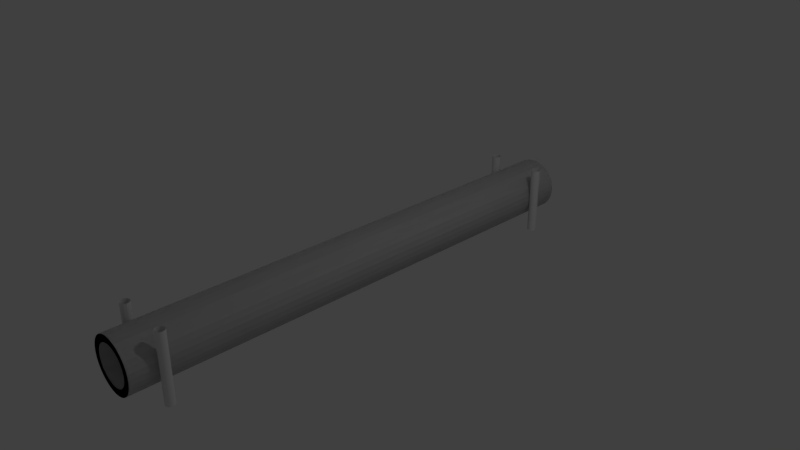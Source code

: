 # Source: Hohlrohr.blend  (saved by Blender 2.79.0; exported with 4.5.12 LTS)
import bpy
from mathutils import Matrix  # noqa: F401  (used for matrix-valued properties, if any)

bpy.ops.wm.read_factory_settings(use_empty=True)
scene = bpy.context.scene
scene.name = 'Scene'

# ---- collections
col_collection_1 = bpy.data.collections.new('Collection 1'); scene.collection.children.link(col_collection_1)

# ---- materials (node trees are filled in below, after node groups)
mat_material_002 = bpy.data.materials.new('Material.002')
mat_material_002.alpha_threshold = 0.0
mat_material_002.use_transparent_shadow = False
mat_material_002.roughness = 0.5
mat_material = bpy.data.materials.new('Material')
mat_material.alpha_threshold = 0.0
mat_material.use_transparent_shadow = False
mat_material.roughness = 0.5

# ---- material node trees

# ---- world
world_world = bpy.data.worlds.new('World'); scene.world = world_world
world_world.color = (0.05088, 0.05088, 0.05088)
world_world.use_sun_shadow = False
world_world.sun_shadow_jitter_overblur = 0.0
world_world.cycles.sampling_method = 'MANUAL'

# ---- cameras
cam_camera = bpy.data.cameras.new('Camera')
cam_camera.clip_end = 100.0
cam_camera.lens = 35.0
cam_camera.sensor_width = 32.0
cam_camera.sensor_height = 18.0
cam_camera.ortho_scale = 7.314
cam_camera.dof.focus_distance = 0.0
cam_camera.dof.aperture_fstop = 128.0

# ---- lights
light_lamp = bpy.data.lights.new('Lamp', 'POINT')
light_lamp.transmission_factor = 0.0
light_lamp.cutoff_distance = 30.0
light_lamp.energy = 100.0
light_lamp.shadow_buffer_clip_start = 1.001
light_lamp.shadow_soft_size = 0.1
light_lamp.shadow_maximum_resolution = 0.006
light_lamp.use_absolute_resolution = True

# ---- meshes
me_circle_001 = bpy.data.meshes.new('Circle.001')
me_circle_001.from_pydata([(-7.611, -14.82, -9.651), (-7.653, -14.83, -9.651), (-7.694, -14.84, -9.651), (-7.731, -14.86, -9.651), (-7.764, -14.89, -9.651), (-7.79, -14.92, -9.651), (-7.81, -14.96, -9.651), (-7.823, -15.0, -9.651), (-7.827, -15.04, -9.651), (-7.823, -15.08, -9.651), (-7.81, -15.12, -9.651), (-7.79, -15.16, -9.651), (-7.764, -15.19, -9.651), (-7.731, -15.22, -9.651), (-7.694, -15.24, -9.651), (-7.653, -15.25, -9.651), (-7.611, -15.25, -9.651), (-7.569, -15.25, -9.651), (-7.529, -15.24, -9.651), (-7.492, -15.22, -9.651), (-7.459, -15.19, -9.651), (-7.432, -15.16, -9.651), (-7.412, -15.12, -9.651), (-7.4, -15.08, -9.651), (-7.396, -15.04, -9.651), (-7.4, -15.0, -9.651), (-7.412, -14.96, -9.651), (-7.432, -14.92, -9.651), (-7.459, -14.89, -9.651), (-7.492, -14.86, -9.651), (-7.529, -14.84, -9.651), (-7.569, -14.83, -9.651), (-7.611, -14.82, -6.314), (-7.653, -14.83, -6.314), (-7.694, -14.84, -6.314), (-7.731, -14.86, -6.314), (-7.764, -14.89, -6.314), (-7.79, -14.92, -6.314), (-7.81, -14.96, -6.314), (-7.823, -15.0, -6.314), (-7.827, -15.04, -6.314), (-7.823, -15.08, -6.314), (-7.81, -15.12, -6.314), (-7.79, -15.16, -6.314), (-7.764, -15.19, -6.314), (-7.731, -15.22, -6.314), (-7.694, -15.24, -6.314), (-7.653, -15.25, -6.314), (-7.611, -15.25, -6.314), (-7.569, -15.25, -6.314), (-7.529, -15.24, -6.314), (-7.492, -15.22, -6.314), (-7.459, -15.19, -6.314), (-7.432, -15.16, -6.314), (-7.412, -15.12, -6.314), (-7.4, -15.08, -6.314), (-7.396, -15.04, -6.314), (-7.4, -15.0, -6.314), (-7.412, -14.96, -6.314), (-7.432, -14.92, -6.314), (-7.459, -14.89, -6.314), (-7.492, -14.86, -6.314), (-7.529, -14.84, -6.314), (-7.569, -14.83, -6.314), (-10.23, -14.82, -9.651), (-10.28, -14.83, -9.651), (-10.32, -14.84, -9.651), (-10.35, -14.86, -9.651), (-10.39, -14.89, -9.651), (-10.41, -14.92, -9.651), (-10.43, -14.96, -9.651), (-10.45, -15.0, -9.651), (-10.45, -15.04, -9.651), (-10.45, -15.08, -9.651), (-10.43, -15.12, -9.651), (-10.41, -15.16, -9.651), (-10.39, -15.19, -9.651), (-10.35, -15.22, -9.651), (-10.32, -15.24, -9.651), (-10.28, -15.25, -9.651), (-10.23, -15.25, -9.651), (-10.19, -15.25, -9.651), (-10.15, -15.24, -9.651), (-10.12, -15.22, -9.651), (-10.08, -15.19, -9.651), (-10.06, -15.16, -9.651), (-10.04, -15.12, -9.651), (-10.02, -15.08, -9.651), (-10.02, -15.04, -9.651), (-10.02, -15.0, -9.651), (-10.04, -14.96, -9.651), (-10.06, -14.92, -9.651), (-10.08, -14.89, -9.651), (-10.12, -14.86, -9.651), (-10.15, -14.84, -9.651), (-10.19, -14.83, -9.651), (-10.23, -14.82, -6.314), (-10.28, -14.83, -6.314), (-10.32, -14.84, -6.314), (-10.35, -14.86, -6.314), (-10.39, -14.89, -6.314), (-10.41, -14.92, -6.314), (-10.43, -14.96, -6.314), (-10.45, -15.0, -6.314), (-10.45, -15.04, -6.314), (-10.45, -15.08, -6.314), (-10.43, -15.12, -6.314), (-10.41, -15.16, -6.314), (-10.39, -15.19, -6.314), (-10.35, -15.22, -6.314), (-10.32, -15.24, -6.314), (-10.28, -15.25, -6.314), (-10.23, -15.25, -6.314), (-10.19, -15.25, -6.314), (-10.15, -15.24, -6.314), (-10.12, -15.22, -6.314), (-10.08, -15.19, -6.314), (-10.06, -15.16, -6.314), (-10.04, -15.12, -6.314), (-10.02, -15.08, -6.314), (-10.02, -15.04, -6.314), (-10.02, -15.0, -6.314), (-10.04, -14.96, -6.314), (-10.06, -14.92, -6.314), (-10.08, -14.89, -6.314), (-10.12, -14.86, -6.314), (-10.15, -14.84, -6.314), (-10.19, -14.83, -6.314), (-7.611, 6.486, -9.651), (-7.653, 6.482, -9.651), (-7.694, 6.469, -9.651), (-7.731, 6.449, -9.651), (-7.764, 6.423, -9.651), (-7.79, 6.39, -9.651), (-7.81, 6.353, -9.651), (-7.823, 6.312, -9.651), (-7.827, 6.27, -9.651), (-7.823, 6.228, -9.651), (-7.81, 6.188, -9.651), (-7.79, 6.151, -9.651), (-7.764, 6.118, -9.651), (-7.731, 6.091, -9.651), (-7.694, 6.072, -9.651), (-7.653, 6.059, -9.651), (-7.611, 6.055, -9.651), (-7.569, 6.059, -9.651), (-7.529, 6.072, -9.651), (-7.492, 6.091, -9.651), (-7.459, 6.118, -9.651), (-7.432, 6.151, -9.651), (-7.412, 6.188, -9.651), (-7.4, 6.228, -9.651), (-7.396, 6.27, -9.651), (-7.4, 6.312, -9.651), (-7.412, 6.353, -9.651), (-7.432, 6.39, -9.651), (-7.459, 6.423, -9.651), (-7.492, 6.449, -9.651), (-7.529, 6.469, -9.651), (-7.569, 6.482, -9.651), (-7.611, 6.486, -6.314), (-7.653, 6.482, -6.314), (-7.694, 6.469, -6.314), (-7.731, 6.449, -6.314), (-7.764, 6.423, -6.314), (-7.79, 6.39, -6.314), (-7.81, 6.353, -6.314), (-7.823, 6.312, -6.314), (-7.827, 6.27, -6.314), (-7.823, 6.228, -6.314), (-7.81, 6.188, -6.314), (-7.79, 6.151, -6.314), (-7.764, 6.118, -6.314), (-7.731, 6.091, -6.314), (-7.694, 6.072, -6.314), (-7.653, 6.059, -6.314), (-7.611, 6.055, -6.314), (-7.569, 6.059, -6.314), (-7.529, 6.072, -6.314), (-7.492, 6.091, -6.314), (-7.459, 6.118, -6.314), (-7.432, 6.151, -6.314), (-7.412, 6.188, -6.314), (-7.4, 6.228, -6.314), (-7.396, 6.27, -6.314), (-7.4, 6.312, -6.314), (-7.412, 6.353, -6.314), (-7.432, 6.39, -6.314), (-7.459, 6.423, -6.314), (-7.492, 6.449, -6.314), (-7.529, 6.469, -6.314), (-7.569, 6.482, -6.314), (-10.23, 6.486, -9.651), (-10.28, 6.482, -9.651), (-10.32, 6.469, -9.651), (-10.35, 6.449, -9.651), (-10.39, 6.423, -9.651), (-10.41, 6.39, -9.651), (-10.43, 6.353, -9.651), (-10.45, 6.312, -9.651), (-10.45, 6.27, -9.651), (-10.45, 6.228, -9.651), (-10.43, 6.188, -9.651), (-10.41, 6.151, -9.651), (-10.39, 6.118, -9.651), (-10.35, 6.091, -9.651), (-10.32, 6.072, -9.651), (-10.28, 6.059, -9.651), (-10.23, 6.055, -9.651), (-10.19, 6.059, -9.651), (-10.15, 6.072, -9.651), (-10.12, 6.091, -9.651), (-10.08, 6.118, -9.651), (-10.06, 6.151, -9.651), (-10.04, 6.188, -9.651), (-10.02, 6.228, -9.651), (-10.02, 6.27, -9.651), (-10.02, 6.312, -9.651), (-10.04, 6.353, -9.651), (-10.06, 6.39, -9.651), (-10.08, 6.423, -9.651), (-10.12, 6.449, -9.651), (-10.15, 6.469, -9.651), (-10.19, 6.482, -9.651), (-10.23, 6.486, -6.314), (-10.28, 6.482, -6.314), (-10.32, 6.469, -6.314), (-10.35, 6.449, -6.314), (-10.39, 6.423, -6.314), (-10.41, 6.39, -6.314), (-10.43, 6.353, -6.314), (-10.45, 6.312, -6.314), (-10.45, 6.27, -6.314), (-10.45, 6.228, -6.314), (-10.43, 6.188, -6.314), (-10.41, 6.151, -6.314), (-10.39, 6.118, -6.314), (-10.35, 6.091, -6.314), (-10.32, 6.072, -6.314), (-10.28, 6.059, -6.314), (-10.23, 6.055, -6.314), (-10.19, 6.059, -6.314), (-10.15, 6.072, -6.314), (-10.12, 6.091, -6.314), (-10.08, 6.118, -6.314), (-10.06, 6.151, -6.314), (-10.04, 6.188, -6.314), (-10.02, 6.228, -6.314), (-10.02, 6.27, -6.314), (-10.02, 6.312, -6.314), (-10.04, 6.353, -6.314), (-10.06, 6.39, -6.314), (-10.08, 6.423, -6.314), (-10.12, 6.449, -6.314), (-10.15, 6.469, -6.314), (-10.19, 6.482, -6.314)], [], [(24, 23, 55, 56), (11, 10, 42, 43), (25, 24, 56, 57), (12, 11, 43, 44), (26, 25, 57, 58), (13, 12, 44, 45), (27, 26, 58, 59), (14, 13, 45, 46), (1, 0, 32, 33), (28, 27, 59, 60), (15, 14, 46, 47), (2, 1, 33, 34), (29, 28, 60, 61), (16, 15, 47, 48), (3, 2, 34, 35), (30, 29, 61, 62), (17, 16, 48, 49), (4, 3, 35, 36), (31, 30, 62, 63), (18, 17, 49, 50), (5, 4, 36, 37), (0, 31, 63, 32), (19, 18, 50, 51), (6, 5, 37, 38), (20, 19, 51, 52), (7, 6, 38, 39), (21, 20, 52, 53), (8, 7, 39, 40), (22, 21, 53, 54), (9, 8, 40, 41), (23, 22, 54, 55), (10, 9, 41, 42), (88, 87, 119, 120), (75, 74, 106, 107), (89, 88, 120, 121), (76, 75, 107, 108), (90, 89, 121, 122), (77, 76, 108, 109), (91, 90, 122, 123), (78, 77, 109, 110), (65, 64, 96, 97), (92, 91, 123, 124), (79, 78, 110, 111), (66, 65, 97, 98), (93, 92, 124, 125), (80, 79, 111, 112), (67, 66, 98, 99), (94, 93, 125, 126), (81, 80, 112, 113), (68, 67, 99, 100), (95, 94, 126, 127), (82, 81, 113, 114), (69, 68, 100, 101), (64, 95, 127, 96), (83, 82, 114, 115), (70, 69, 101, 102), (84, 83, 115, 116), (71, 70, 102, 103), (85, 84, 116, 117), (72, 71, 103, 104), (86, 85, 117, 118), (73, 72, 104, 105), (87, 86, 118, 119), (74, 73, 105, 106), (152, 151, 183, 184), (139, 138, 170, 171), (153, 152, 184, 185), (140, 139, 171, 172), (154, 153, 185, 186), (141, 140, 172, 173), (155, 154, 186, 187), (142, 141, 173, 174), (129, 128, 160, 161), (156, 155, 187, 188), (143, 142, 174, 175), (130, 129, 161, 162), (157, 156, 188, 189), (144, 143, 175, 176), (131, 130, 162, 163), (158, 157, 189, 190), (145, 144, 176, 177), (132, 131, 163, 164), (159, 158, 190, 191), (146, 145, 177, 178), (133, 132, 164, 165), (128, 159, 191, 160), (147, 146, 178, 179), (134, 133, 165, 166), (148, 147, 179, 180), (135, 134, 166, 167), (149, 148, 180, 181), (136, 135, 167, 168), (150, 149, 181, 182), (137, 136, 168, 169), (151, 150, 182, 183), (138, 137, 169, 170), (216, 215, 247, 248), (203, 202, 234, 235), (217, 216, 248, 249), (204, 203, 235, 236), (218, 217, 249, 250), (205, 204, 236, 237), (219, 218, 250, 251), (206, 205, 237, 238), (193, 192, 224, 225), (220, 219, 251, 252), (207, 206, 238, 239), (194, 193, 225, 226), (221, 220, 252, 253), (208, 207, 239, 240), (195, 194, 226, 227), (222, 221, 253, 254), (209, 208, 240, 241), (196, 195, 227, 228), (223, 222, 254, 255), (210, 209, 241, 242), (197, 196, 228, 229), (192, 223, 255, 224), (211, 210, 242, 243), (198, 197, 229, 230), (212, 211, 243, 244), (199, 198, 230, 231), (213, 212, 244, 245), (200, 199, 231, 232), (214, 213, 245, 246), (201, 200, 232, 233), (215, 214, 246, 247), (202, 201, 233, 234)])
_uv = me_circle_001.uv_layers.new(name='UVMap')
_uv.uv.foreach_set('vector', [0.0, 0.0, 0.0, 0.0, 0.0, 0.0, 0.0, 0.0, 0.0, 0.0, 0.0, 0.0, 0.0, 0.0, 0.0, 0.0, 0.0, 0.0, 0.0, 0.0, 0.0, 0.0, 0.0, 0.0, 0.0, 0.0, 0.0, 0.0, 0.0, 0.0, 0.0, 0.0, 0.0, 0.0, 0.0, 0.0, 0.0, 0.0, 0.0, 0.0, 0.0, 0.0, 0.0, 0.0, 0.0, 0.0, 0.0, 0.0, 0.0, 0.0, 0.0, 0.0, 0.0, 0.0, 0.0, 0.0, 0.0, 0.0, 0.0, 0.0, 0.0, 0.0, 0.0, 0.0, 0.0, 0.0, 0.0, 0.0, 0.0, 0.0, 0.0, 0.0, 0.0, 0.0, 0.0, 0.0, 0.0, 0.0, 0.0, 0.0, 0.0, 0.0, 0.0, 0.0, 0.0, 0.0, 0.0, 0.0, 0.0, 0.0, 0.0, 0.0, 0.0, 0.0, 0.0, 0.0, 0.0, 0.0, 0.0, 0.0, 0.0, 0.0, 0.0, 0.0, 0.0, 0.0, 0.0, 0.0, 0.0, 0.0, 0.0, 0.0, 0.0, 0.0, 0.0, 0.0, 0.0, 0.0, 0.0, 0.0, 0.0, 0.0, 0.0, 0.0, 0.0, 0.0, 0.0, 0.0, 0.0, 0.0, 0.0, 0.0, 0.0, 0.0, 0.0, 0.0, 0.0, 0.0, 0.0, 0.0, 0.0, 0.0, 0.0, 0.0, 0.0, 0.0, 0.0, 0.0, 0.0, 0.0, 0.0, 0.0, 0.0, 0.0, 0.0, 0.0, 0.0, 0.0, 0.0, 0.0, 0.0, 0.0, 0.0, 0.0, 0.0, 0.0, 0.0, 0.0, 0.0, 0.0, 0.0, 0.0, 0.0, 0.0, 0.0, 0.0, 0.0, 0.0, 0.0, 0.0, 0.0, 0.0, 0.0, 0.0, 0.0, 0.0, 0.0, 0.0, 0.0, 0.0, 0.0, 0.0, 0.0, 0.0, 0.0, 0.0, 0.0, 0.0, 0.0, 0.0, 0.0, 0.0, 0.0, 0.0, 0.0, 0.0, 0.0, 0.0, 0.0, 0.0, 0.0, 0.0, 0.0, 0.0, 0.0, 0.0, 0.0, 0.0, 0.0, 0.0, 0.0, 0.0, 0.0, 0.0, 0.0, 0.0, 0.0, 0.0, 0.0, 0.0, 0.0, 0.0, 0.0, 0.0, 0.0, 0.0, 0.0, 0.0, 0.0, 0.0, 0.0, 0.0, 0.0, 0.0, 0.0, 0.0, 0.0, 0.0, 0.0, 0.0, 0.0, 0.0, 0.0, 0.0, 0.0, 0.0, 0.0, 0.0, 0.0, 0.0, 0.0, 0.0, 0.0, 0.0, 0.0, 0.0, 0.0, 0.0, 0.0, 0.0, 0.0, 0.0, 0.0, 0.0, 0.0, 0.0, 0.0, 0.0, 0.0, 0.0, 0.0, 0.0, 0.0, 0.0, 0.0, 0.0, 0.0, 0.0, 0.0, 0.0, 0.0, 0.0, 0.0, 0.0, 0.0, 0.0, 0.0, 0.0, 0.0, 0.0, 0.0, 0.0, 0.0, 0.0, 0.0, 0.0, 0.0, 0.0, 0.0, 0.0, 0.0, 0.0, 0.0, 0.0, 0.0, 0.0, 0.0, 0.0, 0.0, 0.0, 0.0, 0.0, 0.0, 0.0, 0.0, 0.0, 0.0, 0.0, 0.0, 0.0, 0.0, 0.0, 0.0, 0.0, 0.0, 0.0, 0.0, 0.0, 0.0, 0.0, 0.0, 0.0, 0.0, 0.0, 0.0, 0.0, 0.0, 0.0, 0.0, 0.0, 0.0, 0.0, 0.0, 0.0, 0.0, 0.0, 0.0, 0.0, 0.0, 0.0, 0.0, 0.0, 0.0, 0.0, 0.0, 0.0, 0.0, 0.0, 0.0, 0.0, 0.0, 0.0, 0.0, 0.0, 0.0, 0.0, 0.0, 0.0, 0.0, 0.0, 0.0, 0.0, 0.0, 0.0, 0.0, 0.0, 0.0, 0.0, 0.0, 0.0, 0.0, 0.0, 0.0, 0.0, 0.0, 0.0, 0.0, 0.0, 0.0, 0.0, 0.0, 0.0, 0.0, 0.0, 0.0, 0.0, 0.0, 0.0, 0.0, 0.0, 0.0, 0.0, 0.0, 0.0, 0.0, 0.0, 0.0, 0.0, 0.0, 0.0, 0.0, 0.0, 0.0, 0.0, 0.0, 0.0, 0.0, 0.0, 0.0, 0.0, 0.0, 0.0, 0.0, 0.0, 0.0, 0.0, 0.0, 0.0, 0.0, 0.0, 0.0, 0.0, 0.0, 0.0, 0.0, 0.0, 0.0, 0.0, 0.0, 0.0, 0.0, 0.0, 0.0, 0.0, 0.0, 0.0, 0.0, 0.0, 0.0, 0.0, 0.0, 0.0, 0.0, 0.0, 0.0, 0.0, 0.0, 0.0, 0.0, 0.0, 0.0, 0.0, 0.0, 0.0, 0.0, 0.0, 0.0, 0.0, 0.0, 0.0, 0.0, 0.0, 0.0, 0.0, 0.0, 0.0, 0.0, 0.0, 0.0, 0.0, 0.0, 0.0, 0.0, 0.0, 0.0, 0.0, 0.0, 0.0, 0.0, 0.0, 0.0, 0.0, 0.0, 0.0, 0.0, 0.0, 0.0, 0.0, 0.0, 0.0, 0.0, 0.0, 0.0, 0.0, 1.0, 0.0, 1.0, 1.0, 0.0, 1.0, 0.0, 0.0, 1.0, 0.0, 1.0, 1.0, 0.0, 1.0, 0.0, 0.0, 1.0, 0.0, 1.0, 1.0, 0.0, 1.0, 0.0, 0.0, 1.0, 0.0, 1.0, 1.0, 0.0, 1.0, 0.0, 0.0, 1.0, 0.0, 1.0, 1.0, 0.0, 1.0, 0.0, 0.0, 1.0, 0.0, 1.0, 1.0, 0.0, 1.0, 0.0, 0.0, 1.0, 0.0, 1.0, 1.0, 0.0, 1.0, 0.0, 0.0, 1.0, 0.0, 1.0, 1.0, 0.0, 1.0, 0.0, 0.0, 1.0, 0.0, 1.0, 1.0, 0.0, 1.0, 0.0, 0.0, 1.0, 0.0, 1.0, 1.0, 0.0, 1.0, 0.0, 0.0, 1.0, 0.0, 1.0, 1.0, 0.0, 1.0, 0.0, 0.0, 1.0, 0.0, 1.0, 1.0, 0.0, 1.0, 0.0, 0.0, 1.0, 0.0, 1.0, 1.0, 0.0, 1.0, 0.0, 0.0, 1.0, 0.0, 1.0, 1.0, 0.0, 1.0, 0.0, 0.0, 1.0, 0.0, 1.0, 1.0, 0.0, 1.0, 0.0, 0.0, 1.0, 0.0, 1.0, 1.0, 0.0, 1.0, 0.0, 0.0, 1.0, 0.0, 1.0, 1.0, 0.0, 1.0, 0.0, 0.0, 1.0, 0.0, 1.0, 1.0, 0.0, 1.0, 0.0, 0.0, 1.0, 0.0, 1.0, 1.0, 0.0, 1.0, 0.0, 0.0, 1.0, 0.0, 1.0, 1.0, 0.0, 1.0, 0.0, 0.0, 1.0, 0.0, 1.0, 1.0, 0.0, 1.0, 0.0, 0.0, 1.0, 0.0, 1.0, 1.0, 0.0, 1.0, 0.0, 0.0, 1.0, 0.0, 1.0, 1.0, 0.0, 1.0, 0.0, 0.0, 1.0, 0.0, 1.0, 1.0, 0.0, 1.0, 0.0, 0.0, 1.0, 0.0, 1.0, 1.0, 0.0, 1.0, 0.0, 0.0, 1.0, 0.0, 1.0, 1.0, 0.0, 1.0, 0.0, 0.0, 1.0, 0.0, 1.0, 1.0, 0.0, 1.0, 0.0, 0.0, 1.0, 0.0, 1.0, 1.0, 0.0, 1.0, 0.0, 0.0, 1.0, 0.0, 1.0, 1.0, 0.0, 1.0, 0.0, 0.0, 1.0, 0.0, 1.0, 1.0, 0.0, 1.0, 0.0, 0.0, 1.0, 0.0, 1.0, 1.0, 0.0, 1.0, 0.0, 0.0, 1.0, 0.0, 1.0, 1.0, 0.0, 1.0, 0.0, 0.0, 1.0, 0.0, 1.0, 1.0, 0.0, 1.0, 0.0, 0.0, 1.0, 0.0, 1.0, 1.0, 0.0, 1.0, 0.0, 0.0, 1.0, 0.0, 1.0, 1.0, 0.0, 1.0, 0.0, 0.0, 1.0, 0.0, 1.0, 1.0, 0.0, 1.0, 0.0, 0.0, 1.0, 0.0, 1.0, 1.0, 0.0, 1.0, 0.0, 0.0, 1.0, 0.0, 1.0, 1.0, 0.0, 1.0, 0.0, 0.0, 1.0, 0.0, 1.0, 1.0, 0.0, 1.0, 0.0, 0.0, 1.0, 0.0, 1.0, 1.0, 0.0, 1.0, 0.0, 0.0, 1.0, 0.0, 1.0, 1.0, 0.0, 1.0, 0.0, 0.0, 1.0, 0.0, 1.0, 1.0, 0.0, 1.0, 0.0, 0.0, 1.0, 0.0, 1.0, 1.0, 0.0, 1.0, 0.0, 0.0, 1.0, 0.0, 1.0, 1.0, 0.0, 1.0, 0.0, 0.0, 1.0, 0.0, 1.0, 1.0, 0.0, 1.0, 0.0, 0.0, 1.0, 0.0, 1.0, 1.0, 0.0, 1.0, 0.0, 0.0, 1.0, 0.0, 1.0, 1.0, 0.0, 1.0, 0.0, 0.0, 1.0, 0.0, 1.0, 1.0, 0.0, 1.0, 0.0, 0.0, 1.0, 0.0, 1.0, 1.0, 0.0, 1.0, 0.0, 0.0, 1.0, 0.0, 1.0, 1.0, 0.0, 1.0, 0.0, 0.0, 1.0, 0.0, 1.0, 1.0, 0.0, 1.0, 0.0, 0.0, 1.0, 0.0, 1.0, 1.0, 0.0, 1.0, 0.0, 0.0, 1.0, 0.0, 1.0, 1.0, 0.0, 1.0, 0.0, 0.0, 1.0, 0.0, 1.0, 1.0, 0.0, 1.0, 0.0, 0.0, 1.0, 0.0, 1.0, 1.0, 0.0, 1.0, 0.0, 0.0, 1.0, 0.0, 1.0, 1.0, 0.0, 1.0, 0.0, 0.0, 1.0, 0.0, 1.0, 1.0, 0.0, 1.0, 0.0, 0.0, 1.0, 0.0, 1.0, 1.0, 0.0, 1.0, 0.0, 0.0, 1.0, 0.0, 1.0, 1.0, 0.0, 1.0, 0.0, 0.0, 1.0, 0.0, 1.0, 1.0, 0.0, 1.0, 0.0, 0.0, 1.0, 0.0, 1.0, 1.0, 0.0, 1.0, 0.0, 0.0, 1.0, 0.0, 1.0, 1.0, 0.0, 1.0, 0.0, 0.0, 1.0, 0.0, 1.0, 1.0, 0.0, 1.0, 0.0, 0.0, 1.0, 0.0, 1.0, 1.0, 0.0, 1.0])
me_circle_001.materials.append(mat_material_002)
me_circle_001.use_remesh_preserve_volume = False
me_circle_001.use_remesh_preserve_attributes = False
me_circle_001.use_mirror_vertex_groups = False
me_circle_001.update()
me_circle = bpy.data.meshes.new('Circle')
me_circle.from_pydata([(-6.104e-08, 3.321, 0.3613), (-0.07048, 3.321, 0.3543), (-0.1383, 3.321, 0.3338), (-0.2007, 3.321, 0.3004), (-0.2555, 3.321, 0.2555), (-0.3004, 3.321, 0.2007), (-0.3338, 3.321, 0.1383), (-0.3543, 3.321, 0.07048), (-0.3613, 3.321, -1.371e-07), (-0.3543, 3.321, -0.07048), (-0.3338, 3.321, -0.1383), (-0.3004, 3.321, -0.2007), (-0.2555, 3.321, -0.2555), (-0.2007, 3.321, -0.3004), (-0.1383, 3.321, -0.3338), (-0.07048, 3.321, -0.3543), (5.669e-08, 3.321, -0.3613), (0.07048, 3.321, -0.3543), (0.1383, 3.321, -0.3338), (0.2007, 3.321, -0.3004), (0.2555, 3.321, -0.2555), (0.3004, 3.321, -0.2007), (0.3338, 3.321, -0.1383), (0.3543, 3.321, -0.07048), (0.3613, 3.321, 1.845e-07), (0.3543, 3.321, 0.07048), (0.3338, 3.321, 0.1383), (0.3004, 3.321, 0.2007), (0.2555, 3.321, 0.2555), (0.2007, 3.321, 0.3004), (0.1383, 3.321, 0.3338), (0.07048, 3.321, 0.3543), (-6.961e-08, 3.321, 0.2643), (-0.05157, 3.321, 0.2593), (-0.1012, 3.321, 0.2442), (-0.1469, 3.321, 0.2198), (-0.1869, 3.321, 0.1869), (-0.2198, 3.321, 0.1469), (-0.2442, 3.321, 0.1012), (-0.2593, 3.321, 0.05157), (-0.2643, 3.321, -1.13e-07), (-0.2593, 3.321, -0.05157), (-0.2442, 3.321, -0.1012), (-0.2198, 3.321, -0.1469), (-0.1869, 3.321, -0.1869), (-0.1469, 3.321, -0.2198), (-0.1012, 3.321, -0.2442), (-0.05157, 3.321, -0.2593), (1.652e-08, 3.321, -0.2643), (0.05157, 3.321, -0.2593), (0.1012, 3.321, -0.2442), (0.1469, 3.321, -0.2198), (0.1869, 3.321, -0.1869), (0.2198, 3.321, -0.1469), (0.2442, 3.321, -0.1012), (0.2593, 3.321, -0.05157), (0.2643, 3.321, 1.223e-07), (0.2593, 3.321, 0.05157), (0.2442, 3.321, 0.1012), (0.2198, 3.321, 0.1469), (0.1869, 3.321, 0.1869), (0.1469, 3.321, 0.2198), (0.1012, 3.321, 0.2442), (0.05157, 3.321, 0.2593), (-6.104e-08, -3.564, 0.3613), (-0.07048, -3.564, 0.3543), (-0.1383, -3.564, 0.3338), (-0.2007, -3.564, 0.3004), (-0.2555, -3.564, 0.2555), (-0.3004, -3.564, 0.2007), (-0.3338, -3.564, 0.1383), (-0.3543, -3.564, 0.07048), (-0.3613, -3.564, -2.229e-07), (-0.3543, -3.564, -0.07048), (-0.3338, -3.564, -0.1383), (-0.3004, -3.564, -0.2007), (-0.2555, -3.564, -0.2555), (-0.2007, -3.564, -0.3004), (-0.1383, -3.564, -0.3338), (-0.07048, -3.564, -0.3543), (5.669e-08, -3.564, -0.3613), (0.07048, -3.564, -0.3543), (0.1383, -3.564, -0.3338), (0.2007, -3.564, -0.3004), (0.2555, -3.564, -0.2555), (0.3004, -3.564, -0.2007), (0.3338, -3.564, -0.1383), (0.3543, -3.564, -0.07048), (0.3613, -3.564, 9.864e-08), (0.3543, -3.564, 0.07048), (0.3338, -3.564, 0.1383), (0.3004, -3.564, 0.2007), (0.2555, -3.564, 0.2555), (0.2007, -3.564, 0.3004), (0.1383, -3.564, 0.3338), (0.07048, -3.564, 0.3543), (-6.961e-08, -3.564, 0.2643), (-0.05157, -3.564, 0.2593), (-0.1012, -3.564, 0.2442), (-0.1469, -3.564, 0.2198), (-0.1869, -3.564, 0.1869), (-0.2198, -3.564, 0.1469), (-0.2442, -3.564, 0.1012), (-0.2593, -3.564, 0.05157), (-0.2643, -3.564, -1.988e-07), (-0.2593, -3.564, -0.05157), (-0.2442, -3.564, -0.1012), (-0.2198, -3.564, -0.1469), (-0.1869, -3.564, -0.1869), (-0.1469, -3.564, -0.2198), (-0.1012, -3.564, -0.2442), (-0.05157, -3.564, -0.2593), (1.652e-08, -3.564, -0.2643), (0.05157, -3.564, -0.2593), (0.1012, -3.564, -0.2442), (0.1469, -3.564, -0.2198), (0.1869, -3.564, -0.1869), (0.2198, -3.564, -0.1469), (0.2442, -3.564, -0.1012), (0.2593, -3.564, -0.05157), (0.2643, -3.564, 3.644e-08), (0.2593, -3.564, 0.05157), (0.2442, -3.564, 0.1012), (0.2198, -3.564, 0.1469), (0.1869, -3.564, 0.1869), (0.1469, -3.564, 0.2198), (0.1012, -3.564, 0.2442), (0.05157, -3.564, 0.2593), (-6.104e-08, 3.321, 0.3613), (-0.07048, 3.321, 0.3543), (-0.1383, 3.321, 0.3338), (-0.2007, 3.321, 0.3004), (-0.2555, 3.321, 0.2555), (-0.3004, 3.321, 0.2007), (-0.3338, 3.321, 0.1383), (-0.3543, 3.321, 0.07048), (-0.3613, 3.321, -1.371e-07), (-0.3543, 3.321, -0.07048), (-0.3338, 3.321, -0.1383), (-0.3004, 3.321, -0.2007), (-0.2555, 3.321, -0.2555), (-0.2007, 3.321, -0.3004), (-0.1383, 3.321, -0.3338), (-0.07048, 3.321, -0.3543), (5.669e-08, 3.321, -0.3613), (0.07048, 3.321, -0.3543), (0.1383, 3.321, -0.3338), (0.2007, 3.321, -0.3004), (0.2555, 3.321, -0.2555), (0.3004, 3.321, -0.2007), (0.3338, 3.321, -0.1383), (0.3543, 3.321, -0.07048), (0.3613, 3.321, 1.845e-07), (0.3543, 3.321, 0.07048), (0.3338, 3.321, 0.1383), (0.3004, 3.321, 0.2007), (0.2555, 3.321, 0.2555), (0.2007, 3.321, 0.3004), (0.1383, 3.321, 0.3338), (0.07048, 3.321, 0.3543), (-6.961e-08, 3.321, 0.2643), (-0.05157, 3.321, 0.2593), (-0.1012, 3.321, 0.2442), (-0.1469, 3.321, 0.2198), (-0.1869, 3.321, 0.1869), (-0.2198, 3.321, 0.1469), (-0.2442, 3.321, 0.1012), (-0.2593, 3.321, 0.05157), (-0.2643, 3.321, -1.13e-07), (-0.2593, 3.321, -0.05157), (-0.2442, 3.321, -0.1012), (-0.2198, 3.321, -0.1469), (-0.1869, 3.321, -0.1869), (-0.1469, 3.321, -0.2198), (-0.1012, 3.321, -0.2442), (-0.05157, 3.321, -0.2593), (1.652e-08, 3.321, -0.2643), (0.05157, 3.321, -0.2593), (0.1012, 3.321, -0.2442), (0.1469, 3.321, -0.2198), (0.1869, 3.321, -0.1869), (0.2198, 3.321, -0.1469), (0.2442, 3.321, -0.1012), (0.2593, 3.321, -0.05157), (0.2643, 3.321, 1.223e-07), (0.2593, 3.321, 0.05157), (0.2442, 3.321, 0.1012), (0.2198, 3.321, 0.1469), (0.1869, 3.321, 0.1869), (0.1469, 3.321, 0.2198), (0.1012, 3.321, 0.2442), (0.05157, 3.321, 0.2593), (-6.104e-08, -3.564, 0.3613), (-0.07048, -3.564, 0.3543), (-0.1383, -3.564, 0.3338), (-0.2007, -3.564, 0.3004), (-0.2555, -3.564, 0.2555), (-0.3004, -3.564, 0.2007), (-0.3338, -3.564, 0.1383), (-0.3543, -3.564, 0.07048), (-0.3613, -3.564, -2.229e-07), (-0.3543, -3.564, -0.07048), (-0.3338, -3.564, -0.1383), (-0.3004, -3.564, -0.2007), (-0.2555, -3.564, -0.2555), (-0.2007, -3.564, -0.3004), (-0.1383, -3.564, -0.3338), (-0.07048, -3.564, -0.3543), (5.669e-08, -3.564, -0.3613), (0.07048, -3.564, -0.3543), (0.1383, -3.564, -0.3338), (0.2007, -3.564, -0.3004), (0.2555, -3.564, -0.2555), (0.3004, -3.564, -0.2007), (0.3338, -3.564, -0.1383), (0.3543, -3.564, -0.07048), (0.3613, -3.564, 9.864e-08), (0.3543, -3.564, 0.07048), (0.3338, -3.564, 0.1383), (0.3004, -3.564, 0.2007), (0.2555, -3.564, 0.2555), (0.2007, -3.564, 0.3004), (0.1383, -3.564, 0.3338), (0.07048, -3.564, 0.3543), (-6.961e-08, -3.564, 0.2643), (-0.05157, -3.564, 0.2593), (-0.1012, -3.564, 0.2442), (-0.1469, -3.564, 0.2198), (-0.1869, -3.564, 0.1869), (-0.2198, -3.564, 0.1469), (-0.2442, -3.564, 0.1012), (-0.2593, -3.564, 0.05157), (-0.2643, -3.564, -1.988e-07), (-0.2593, -3.564, -0.05157), (-0.2442, -3.564, -0.1012), (-0.2198, -3.564, -0.1469), (-0.1869, -3.564, -0.1869), (-0.1469, -3.564, -0.2198), (-0.1012, -3.564, -0.2442), (-0.05157, -3.564, -0.2593), (1.652e-08, -3.564, -0.2643), (0.05157, -3.564, -0.2593), (0.1012, -3.564, -0.2442), (0.1469, -3.564, -0.2198), (0.1869, -3.564, -0.1869), (0.2198, -3.564, -0.1469), (0.2442, -3.564, -0.1012), (0.2593, -3.564, -0.05157), (0.2643, -3.564, 3.644e-08), (0.2593, -3.564, 0.05157), (0.2442, -3.564, 0.1012), (0.2198, -3.564, 0.1469), (0.1869, -3.564, 0.1869), (0.1469, -3.564, 0.2198), (0.1012, -3.564, 0.2442), (0.05157, -3.564, 0.2593)], [], [(9, 41, 40, 8), (23, 55, 54, 22), (10, 42, 41, 9), (24, 56, 55, 23), (11, 43, 42, 10), (25, 57, 56, 24), (12, 44, 43, 11), (26, 58, 57, 25), (13, 45, 44, 12), (27, 59, 58, 26), (14, 46, 45, 13), (1, 33, 32, 0), (28, 60, 59, 27), (15, 47, 46, 14), (2, 34, 33, 1), (29, 61, 60, 28), (16, 48, 47, 15), (3, 35, 34, 2), (30, 62, 61, 29), (17, 49, 48, 16), (4, 36, 35, 3), (31, 63, 62, 30), (18, 50, 49, 17), (5, 37, 36, 4), (0, 32, 63, 31), (19, 51, 50, 18), (6, 38, 37, 5), (20, 52, 51, 19), (7, 39, 38, 6), (21, 53, 52, 20), (8, 40, 39, 7), (22, 54, 53, 21), (73, 72, 104, 105), (87, 86, 118, 119), (74, 73, 105, 106), (88, 87, 119, 120), (75, 74, 106, 107), (89, 88, 120, 121), (76, 75, 107, 108), (90, 89, 121, 122), (77, 76, 108, 109), (91, 90, 122, 123), (78, 77, 109, 110), (65, 64, 96, 97), (92, 91, 123, 124), (79, 78, 110, 111), (66, 65, 97, 98), (93, 92, 124, 125), (80, 79, 111, 112), (67, 66, 98, 99), (94, 93, 125, 126), (81, 80, 112, 113), (68, 67, 99, 100), (95, 94, 126, 127), (82, 81, 113, 114), (69, 68, 100, 101), (64, 95, 127, 96), (83, 82, 114, 115), (70, 69, 101, 102), (84, 83, 115, 116), (71, 70, 102, 103), (85, 84, 116, 117), (72, 71, 103, 104), (86, 85, 117, 118), (53, 54, 118, 117), (28, 27, 91, 92), (2, 1, 65, 66), (54, 55, 119, 118), (29, 28, 92, 93), (3, 2, 66, 67), (55, 56, 120, 119), (30, 29, 93, 94), (4, 3, 67, 68), (56, 57, 121, 120), (31, 30, 94, 95), (5, 4, 68, 69), (57, 58, 122, 121), (0, 31, 95, 64), (6, 5, 69, 70), (58, 59, 123, 122), (32, 33, 97, 96), (7, 6, 70, 71), (59, 60, 124, 123), (33, 34, 98, 97), (8, 7, 71, 72), (60, 61, 125, 124), (34, 35, 99, 98), (9, 8, 72, 73), (61, 62, 126, 125), (35, 36, 100, 99), (10, 9, 73, 74), (62, 63, 127, 126), (36, 37, 101, 100), (11, 10, 74, 75), (63, 32, 96, 127), (37, 38, 102, 101), (12, 11, 75, 76), (38, 39, 103, 102), (13, 12, 76, 77), (39, 40, 104, 103), (14, 13, 77, 78), (40, 41, 105, 104), (15, 14, 78, 79), (41, 42, 106, 105), (16, 15, 79, 80), (42, 43, 107, 106), (17, 16, 80, 81), (43, 44, 108, 107), (18, 17, 81, 82), (44, 45, 109, 108), (19, 18, 82, 83), (45, 46, 110, 109), (20, 19, 83, 84), (46, 47, 111, 110), (21, 20, 84, 85), (47, 48, 112, 111), (22, 21, 85, 86), (48, 49, 113, 112), (23, 22, 86, 87), (49, 50, 114, 113), (24, 23, 87, 88), (50, 51, 115, 114), (25, 24, 88, 89), (51, 52, 116, 115), (26, 25, 89, 90), (52, 53, 117, 116), (27, 26, 90, 91), (1, 0, 64, 65), (137, 136, 168, 169), (151, 150, 182, 183), (138, 137, 169, 170), (152, 151, 183, 184), (139, 138, 170, 171), (153, 152, 184, 185), (140, 139, 171, 172), (154, 153, 185, 186), (141, 140, 172, 173), (155, 154, 186, 187), (142, 141, 173, 174), (129, 128, 160, 161), (156, 155, 187, 188), (143, 142, 174, 175), (130, 129, 161, 162), (157, 156, 188, 189), (144, 143, 175, 176), (131, 130, 162, 163), (158, 157, 189, 190), (145, 144, 176, 177), (132, 131, 163, 164), (159, 158, 190, 191), (146, 145, 177, 178), (133, 132, 164, 165), (128, 159, 191, 160), (147, 146, 178, 179), (134, 133, 165, 166), (148, 147, 179, 180), (135, 134, 166, 167), (149, 148, 180, 181), (136, 135, 167, 168), (150, 149, 181, 182), (201, 233, 232, 200), (215, 247, 246, 214), (202, 234, 233, 201), (216, 248, 247, 215), (203, 235, 234, 202), (217, 249, 248, 216), (204, 236, 235, 203), (218, 250, 249, 217), (205, 237, 236, 204), (219, 251, 250, 218), (206, 238, 237, 205), (193, 225, 224, 192), (220, 252, 251, 219), (207, 239, 238, 206), (194, 226, 225, 193), (221, 253, 252, 220), (208, 240, 239, 207), (195, 227, 226, 194), (222, 254, 253, 221), (209, 241, 240, 208), (196, 228, 227, 195), (223, 255, 254, 222), (210, 242, 241, 209), (197, 229, 228, 196), (192, 224, 255, 223), (211, 243, 242, 210), (198, 230, 229, 197), (212, 244, 243, 211), (199, 231, 230, 198), (213, 245, 244, 212), (200, 232, 231, 199), (214, 246, 245, 213), (181, 245, 246, 182), (156, 220, 219, 155), (130, 194, 193, 129), (182, 246, 247, 183), (157, 221, 220, 156), (131, 195, 194, 130), (183, 247, 248, 184), (158, 222, 221, 157), (132, 196, 195, 131), (184, 248, 249, 185), (159, 223, 222, 158), (133, 197, 196, 132), (185, 249, 250, 186), (128, 192, 223, 159), (134, 198, 197, 133), (186, 250, 251, 187), (160, 224, 225, 161), (135, 199, 198, 134), (187, 251, 252, 188), (161, 225, 226, 162), (136, 200, 199, 135), (188, 252, 253, 189), (162, 226, 227, 163), (137, 201, 200, 136), (189, 253, 254, 190), (163, 227, 228, 164), (138, 202, 201, 137), (190, 254, 255, 191), (164, 228, 229, 165), (139, 203, 202, 138), (191, 255, 224, 160), (165, 229, 230, 166), (140, 204, 203, 139), (166, 230, 231, 167), (141, 205, 204, 140), (167, 231, 232, 168), (142, 206, 205, 141), (168, 232, 233, 169), (143, 207, 206, 142), (169, 233, 234, 170), (144, 208, 207, 143), (170, 234, 235, 171), (145, 209, 208, 144), (171, 235, 236, 172), (146, 210, 209, 145), (172, 236, 237, 173), (147, 211, 210, 146), (173, 237, 238, 174), (148, 212, 211, 147), (174, 238, 239, 175), (149, 213, 212, 148), (175, 239, 240, 176), (150, 214, 213, 149), (176, 240, 241, 177), (151, 215, 214, 150), (177, 241, 242, 178), (152, 216, 215, 151), (178, 242, 243, 179), (153, 217, 216, 152), (179, 243, 244, 180), (154, 218, 217, 153), (180, 244, 245, 181), (155, 219, 218, 154), (129, 193, 192, 128)])
_uv = me_circle.uv_layers.new(name='UVMap')
_uv.uv.foreach_set('vector', [0.0, 0.0, 1.0, 0.0, 1.0, 1.0, 0.0, 1.0, 0.0, 0.0, 1.0, 0.0, 1.0, 1.0, 0.0, 1.0, 0.0, 0.0, 1.0, 0.0, 1.0, 1.0, 0.0, 1.0, 0.0, 0.0, 1.0, 0.0, 1.0, 1.0, 0.0, 1.0, 0.0, 0.0, 1.0, 0.0, 1.0, 1.0, 0.0, 1.0, 0.0, 0.0, 1.0, 0.0, 1.0, 1.0, 0.0, 1.0, 0.0, 0.0, 1.0, 0.0, 1.0, 1.0, 0.0, 1.0, 0.0, 0.0, 1.0, 0.0, 1.0, 1.0, 0.0, 1.0, 0.0, 0.0, 1.0, 0.0, 1.0, 1.0, 0.0, 1.0, 0.0, 0.0, 1.0, 0.0, 1.0, 1.0, 0.0, 1.0, 0.0, 0.0, 1.0, 0.0, 1.0, 1.0, 0.0, 1.0, 0.0, 0.0, 1.0, 0.0, 1.0, 1.0, 0.0, 1.0, 0.0, 0.0, 1.0, 0.0, 1.0, 1.0, 0.0, 1.0, 0.0, 0.0, 1.0, 0.0, 1.0, 1.0, 0.0, 1.0, 0.0, 0.0, 1.0, 0.0, 1.0, 1.0, 0.0, 1.0, 0.0, 0.0, 1.0, 0.0, 1.0, 1.0, 0.0, 1.0, 0.0, 0.0, 1.0, 0.0, 1.0, 1.0, 0.0, 1.0, 0.0, 0.0, 1.0, 0.0, 1.0, 1.0, 0.0, 1.0, 0.0, 0.0, 1.0, 0.0, 1.0, 1.0, 0.0, 1.0, 0.0, 0.0, 1.0, 0.0, 1.0, 1.0, 0.0, 1.0, 0.0, 0.0, 1.0, 0.0, 1.0, 1.0, 0.0, 1.0, 0.0, 0.0, 1.0, 0.0, 1.0, 1.0, 0.0, 1.0, 0.0, 0.0, 1.0, 0.0, 1.0, 1.0, 0.0, 1.0, 0.0, 0.0, 1.0, 0.0, 1.0, 1.0, 0.0, 1.0, 0.0, 0.0, 1.0, 0.0, 1.0, 1.0, 0.0, 1.0, 0.0, 0.0, 1.0, 0.0, 1.0, 1.0, 0.0, 1.0, 0.0, 0.0, 1.0, 0.0, 1.0, 1.0, 0.0, 1.0, 0.0, 0.0, 1.0, 0.0, 1.0, 1.0, 0.0, 1.0, 0.0, 0.0, 1.0, 0.0, 1.0, 1.0, 0.0, 1.0, 0.0, 0.0, 1.0, 0.0, 1.0, 1.0, 0.0, 1.0, 0.0, 0.0, 1.0, 0.0, 1.0, 1.0, 0.0, 1.0, 0.0, 0.0, 1.0, 0.0, 1.0, 1.0, 0.0, 1.0, 0.0, 0.0, 1.0, 0.0, 1.0, 1.0, 0.0, 1.0, 0.0, 0.0, 1.0, 0.0, 1.0, 1.0, 0.0, 1.0, 0.0, 0.0, 1.0, 0.0, 1.0, 1.0, 0.0, 1.0, 0.0, 0.0, 1.0, 0.0, 1.0, 1.0, 0.0, 1.0, 0.0, 0.0, 1.0, 0.0, 1.0, 1.0, 0.0, 1.0, 0.0, 0.0, 1.0, 0.0, 1.0, 1.0, 0.0, 1.0, 0.0, 0.0, 1.0, 0.0, 1.0, 1.0, 0.0, 1.0, 0.0, 0.0, 1.0, 0.0, 1.0, 1.0, 0.0, 1.0, 0.0, 0.0, 1.0, 0.0, 1.0, 1.0, 0.0, 1.0, 0.0, 0.0, 1.0, 0.0, 1.0, 1.0, 0.0, 1.0, 0.0, 0.0, 1.0, 0.0, 1.0, 1.0, 0.0, 1.0, 0.0, 0.0, 1.0, 0.0, 1.0, 1.0, 0.0, 1.0, 0.0, 0.0, 1.0, 0.0, 1.0, 1.0, 0.0, 1.0, 0.0, 0.0, 1.0, 0.0, 1.0, 1.0, 0.0, 1.0, 0.0, 0.0, 1.0, 0.0, 1.0, 1.0, 0.0, 1.0, 0.0, 0.0, 1.0, 0.0, 1.0, 1.0, 0.0, 1.0, 0.0, 0.0, 1.0, 0.0, 1.0, 1.0, 0.0, 1.0, 0.0, 0.0, 1.0, 0.0, 1.0, 1.0, 0.0, 1.0, 0.0, 0.0, 1.0, 0.0, 1.0, 1.0, 0.0, 1.0, 0.0, 0.0, 1.0, 0.0, 1.0, 1.0, 0.0, 1.0, 0.0, 0.0, 1.0, 0.0, 1.0, 1.0, 0.0, 1.0, 0.0, 0.0, 1.0, 0.0, 1.0, 1.0, 0.0, 1.0, 0.0, 0.0, 1.0, 0.0, 1.0, 1.0, 0.0, 1.0, 0.0, 0.0, 1.0, 0.0, 1.0, 1.0, 0.0, 1.0, 0.0, 0.0, 1.0, 0.0, 1.0, 1.0, 0.0, 1.0, 0.0, 0.0, 1.0, 0.0, 1.0, 1.0, 0.0, 1.0, 0.0, 0.0, 1.0, 0.0, 1.0, 1.0, 0.0, 1.0, 0.0, 0.0, 1.0, 0.0, 1.0, 1.0, 0.0, 1.0, 0.0, 0.0, 1.0, 0.0, 1.0, 1.0, 0.0, 1.0, 0.0, 0.0, 1.0, 0.0, 1.0, 1.0, 0.0, 1.0, 0.0, 0.0, 1.0, 0.0, 1.0, 1.0, 0.0, 1.0, 0.0, 0.0, 1.0, 0.0, 1.0, 1.0, 0.0, 1.0, 0.0, 0.0, 1.0, 0.0, 1.0, 1.0, 0.0, 1.0, 0.0, 0.0, 1.0, 0.0, 1.0, 1.0, 0.0, 1.0, 0.0, 0.0, 1.0, 0.0, 1.0, 1.0, 0.0, 1.0, 0.0, 0.0, 1.0, 0.0, 1.0, 1.0, 0.0, 1.0, 0.0, 0.0, 1.0, 0.0, 1.0, 1.0, 0.0, 1.0, 0.0, 0.0, 1.0, 0.0, 1.0, 1.0, 0.0, 1.0, 0.0, 0.0, 1.0, 0.0, 1.0, 1.0, 0.0, 1.0, 0.0, 0.0, 1.0, 0.0, 1.0, 1.0, 0.0, 1.0, 0.0, 0.0, 1.0, 0.0, 1.0, 1.0, 0.0, 1.0, 0.0, 0.0, 1.0, 0.0, 1.0, 1.0, 0.0, 1.0, 0.0, 0.0, 1.0, 0.0, 1.0, 1.0, 0.0, 1.0, 0.0, 0.0, 1.0, 0.0, 1.0, 1.0, 0.0, 1.0, 0.0, 0.0, 1.0, 0.0, 1.0, 1.0, 0.0, 1.0, 0.0, 0.0, 1.0, 0.0, 1.0, 1.0, 0.0, 1.0, 0.0, 0.0, 1.0, 0.0, 1.0, 1.0, 0.0, 1.0, 0.0, 0.0, 1.0, 0.0, 1.0, 1.0, 0.0, 1.0, 0.0, 0.0, 1.0, 0.0, 1.0, 1.0, 0.0, 1.0, 0.0, 0.0, 1.0, 0.0, 1.0, 1.0, 0.0, 1.0, 0.0, 0.0, 1.0, 0.0, 1.0, 1.0, 0.0, 1.0, 0.0, 0.0, 1.0, 0.0, 1.0, 1.0, 0.0, 1.0, 0.0, 0.0, 1.0, 0.0, 1.0, 1.0, 0.0, 1.0, 0.0, 0.0, 1.0, 0.0, 1.0, 1.0, 0.0, 1.0, 0.0, 0.0, 1.0, 0.0, 1.0, 1.0, 0.0, 1.0, 0.0, 0.0, 1.0, 0.0, 1.0, 1.0, 0.0, 1.0, 0.0, 0.0, 1.0, 0.0, 1.0, 1.0, 0.0, 1.0, 0.0, 0.0, 1.0, 0.0, 1.0, 1.0, 0.0, 1.0, 0.0, 0.0, 1.0, 0.0, 1.0, 1.0, 0.0, 1.0, 0.0, 0.0, 1.0, 0.0, 1.0, 1.0, 0.0, 1.0, 0.0, 0.0, 1.0, 0.0, 1.0, 1.0, 0.0, 1.0, 0.0, 0.0, 1.0, 0.0, 1.0, 1.0, 0.0, 1.0, 0.0, 0.0, 1.0, 0.0, 1.0, 1.0, 0.0, 1.0, 0.0, 0.0, 1.0, 0.0, 1.0, 1.0, 0.0, 1.0, 0.0, 0.0, 1.0, 0.0, 1.0, 1.0, 0.0, 1.0, 0.0, 0.0, 1.0, 0.0, 1.0, 1.0, 0.0, 1.0, 0.0, 0.0, 1.0, 0.0, 1.0, 1.0, 0.0, 1.0, 0.0, 0.0, 1.0, 0.0, 1.0, 1.0, 0.0, 1.0, 0.0, 0.0, 1.0, 0.0, 1.0, 1.0, 0.0, 1.0, 0.0, 0.0, 1.0, 0.0, 1.0, 1.0, 0.0, 1.0, 0.0, 0.0, 1.0, 0.0, 1.0, 1.0, 0.0, 1.0, 0.0, 0.0, 1.0, 0.0, 1.0, 1.0, 0.0, 1.0, 0.0, 0.0, 1.0, 0.0, 1.0, 1.0, 0.0, 1.0, 0.0, 0.0, 1.0, 0.0, 1.0, 1.0, 0.0, 1.0, 0.0, 0.0, 1.0, 0.0, 1.0, 1.0, 0.0, 1.0, 0.0, 0.0, 1.0, 0.0, 1.0, 1.0, 0.0, 1.0, 0.0, 0.0, 1.0, 0.0, 1.0, 1.0, 0.0, 1.0, 0.0, 0.0, 1.0, 0.0, 1.0, 1.0, 0.0, 1.0, 0.0, 0.0, 1.0, 0.0, 1.0, 1.0, 0.0, 1.0, 0.0, 0.0, 1.0, 0.0, 1.0, 1.0, 0.0, 1.0, 0.0, 0.0, 1.0, 0.0, 1.0, 1.0, 0.0, 1.0, 0.0, 0.0, 1.0, 0.0, 1.0, 1.0, 0.0, 1.0, 0.0, 0.0, 1.0, 0.0, 1.0, 1.0, 0.0, 1.0, 0.0, 0.0, 1.0, 0.0, 1.0, 1.0, 0.0, 1.0, 0.0, 0.0, 1.0, 0.0, 1.0, 1.0, 0.0, 1.0, 0.0, 0.0, 1.0, 0.0, 1.0, 1.0, 0.0, 1.0, 0.0, 0.0, 1.0, 0.0, 1.0, 1.0, 0.0, 1.0, 0.0, 0.0, 1.0, 0.0, 1.0, 1.0, 0.0, 1.0, 0.0, 0.0, 1.0, 0.0, 1.0, 1.0, 0.0, 1.0, 0.0, 0.0, 1.0, 0.0, 1.0, 1.0, 0.0, 1.0, 0.0, 0.0, 1.0, 0.0, 1.0, 1.0, 0.0, 1.0, 0.0, 0.0, 1.0, 0.0, 1.0, 1.0, 0.0, 1.0, 0.0, 0.0, 1.0, 0.0, 1.0, 1.0, 0.0, 1.0, 0.0, 0.0, 1.0, 0.0, 1.0, 1.0, 0.0, 1.0, 0.0, 0.0, 1.0, 0.0, 1.0, 1.0, 0.0, 1.0, 0.0, 0.0, 1.0, 0.0, 1.0, 1.0, 0.0, 1.0, 0.0, 0.0, 1.0, 0.0, 1.0, 1.0, 0.0, 1.0, 0.0, 0.0, 1.0, 0.0, 1.0, 1.0, 0.0, 1.0, 0.0, 0.0, 1.0, 0.0, 1.0, 1.0, 0.0, 1.0, 0.0, 0.0, 1.0, 0.0, 1.0, 1.0, 0.0, 1.0, 0.0, 0.0, 1.0, 0.0, 1.0, 1.0, 0.0, 1.0, 0.0, 0.0, 1.0, 0.0, 1.0, 1.0, 0.0, 1.0, 0.0, 0.0, 1.0, 0.0, 1.0, 1.0, 0.0, 1.0, 0.0, 0.0, 1.0, 0.0, 1.0, 1.0, 0.0, 1.0, 0.0, 0.0, 1.0, 0.0, 1.0, 1.0, 0.0, 1.0, 0.0, 0.0, 1.0, 0.0, 1.0, 1.0, 0.0, 1.0, 0.0, 0.0, 1.0, 0.0, 1.0, 1.0, 0.0, 1.0, 0.0, 0.0, 1.0, 0.0, 1.0, 1.0, 0.0, 1.0, 0.0, 0.0, 1.0, 0.0, 1.0, 1.0, 0.0, 1.0, 0.0, 0.0, 1.0, 0.0, 1.0, 1.0, 0.0, 1.0, 0.0, 0.0, 1.0, 0.0, 1.0, 1.0, 0.0, 1.0, 0.0, 0.0, 1.0, 0.0, 1.0, 1.0, 0.0, 1.0, 0.0, 0.0, 1.0, 0.0, 1.0, 1.0, 0.0, 1.0, 0.0, 0.0, 1.0, 0.0, 1.0, 1.0, 0.0, 1.0, 0.0, 0.0, 1.0, 0.0, 1.0, 1.0, 0.0, 1.0, 0.0, 0.0, 1.0, 0.0, 1.0, 1.0, 0.0, 1.0, 0.0, 0.0, 1.0, 0.0, 1.0, 1.0, 0.0, 1.0, 0.0, 0.0, 1.0, 0.0, 1.0, 1.0, 0.0, 1.0, 0.0, 0.0, 1.0, 0.0, 1.0, 1.0, 0.0, 1.0, 0.0, 0.0, 1.0, 0.0, 1.0, 1.0, 0.0, 1.0, 0.0, 0.0, 1.0, 0.0, 1.0, 1.0, 0.0, 1.0, 0.0, 0.0, 1.0, 0.0, 1.0, 1.0, 0.0, 1.0, 0.0, 0.0, 1.0, 0.0, 1.0, 1.0, 0.0, 1.0, 0.0, 0.0, 1.0, 0.0, 1.0, 1.0, 0.0, 1.0, 0.0, 0.0, 1.0, 0.0, 1.0, 1.0, 0.0, 1.0, 0.0, 0.0, 1.0, 0.0, 1.0, 1.0, 0.0, 1.0, 0.0, 0.0, 1.0, 0.0, 1.0, 1.0, 0.0, 1.0, 0.0, 0.0, 1.0, 0.0, 1.0, 1.0, 0.0, 1.0, 0.0, 0.0, 1.0, 0.0, 1.0, 1.0, 0.0, 1.0, 0.0, 0.0, 1.0, 0.0, 1.0, 1.0, 0.0, 1.0, 0.0, 0.0, 1.0, 0.0, 1.0, 1.0, 0.0, 1.0, 0.0, 0.0, 1.0, 0.0, 1.0, 1.0, 0.0, 1.0, 0.0, 0.0, 1.0, 0.0, 1.0, 1.0, 0.0, 1.0, 0.0, 0.0, 1.0, 0.0, 1.0, 1.0, 0.0, 1.0, 0.0, 0.0, 1.0, 0.0, 1.0, 1.0, 0.0, 1.0, 0.0, 0.0, 1.0, 0.0, 1.0, 1.0, 0.0, 1.0, 0.0, 0.0, 1.0, 0.0, 1.0, 1.0, 0.0, 1.0, 0.0, 0.0, 1.0, 0.0, 1.0, 1.0, 0.0, 1.0, 0.0, 0.0, 1.0, 0.0, 1.0, 1.0, 0.0, 1.0, 0.0, 0.0, 1.0, 0.0, 1.0, 1.0, 0.0, 1.0, 0.0, 0.0, 1.0, 0.0, 1.0, 1.0, 0.0, 1.0, 0.0, 0.0, 1.0, 0.0, 1.0, 1.0, 0.0, 1.0, 0.0, 0.0, 1.0, 0.0, 1.0, 1.0, 0.0, 1.0, 0.0, 0.0, 1.0, 0.0, 1.0, 1.0, 0.0, 1.0, 0.0, 0.0, 1.0, 0.0, 1.0, 1.0, 0.0, 1.0, 0.0, 0.0, 1.0, 0.0, 1.0, 1.0, 0.0, 1.0, 0.0, 0.0, 1.0, 0.0, 1.0, 1.0, 0.0, 1.0, 0.0, 0.0, 1.0, 0.0, 1.0, 1.0, 0.0, 1.0, 0.0, 0.0, 1.0, 0.0, 1.0, 1.0, 0.0, 1.0, 0.0, 0.0, 1.0, 0.0, 1.0, 1.0, 0.0, 1.0, 0.0, 0.0, 1.0, 0.0, 1.0, 1.0, 0.0, 1.0, 0.0, 0.0, 1.0, 0.0, 1.0, 1.0, 0.0, 1.0, 0.0, 0.0, 1.0, 0.0, 1.0, 1.0, 0.0, 1.0, 0.0, 0.0, 1.0, 0.0, 1.0, 1.0, 0.0, 1.0, 0.0, 0.0, 1.0, 0.0, 1.0, 1.0, 0.0, 1.0, 0.0, 0.0, 1.0, 0.0, 1.0, 1.0, 0.0, 1.0, 0.0, 0.0, 1.0, 0.0, 1.0, 1.0, 0.0, 1.0, 0.0, 0.0, 1.0, 0.0, 1.0, 1.0, 0.0, 1.0, 0.0, 0.0, 1.0, 0.0, 1.0, 1.0, 0.0, 1.0, 0.0, 0.0, 1.0, 0.0, 1.0, 1.0, 0.0, 1.0, 0.0, 0.0, 1.0, 0.0, 1.0, 1.0, 0.0, 1.0, 0.0, 0.0, 1.0, 0.0, 1.0, 1.0, 0.0, 1.0, 0.0, 0.0, 1.0, 0.0, 1.0, 1.0, 0.0, 1.0, 0.0, 0.0, 1.0, 0.0, 1.0, 1.0, 0.0, 1.0, 0.0, 0.0, 1.0, 0.0, 1.0, 1.0, 0.0, 1.0, 0.0, 0.0, 1.0, 0.0, 1.0, 1.0, 0.0, 1.0, 0.0, 0.0, 1.0, 0.0, 1.0, 1.0, 0.0, 1.0, 0.0, 0.0, 1.0, 0.0, 1.0, 1.0, 0.0, 1.0, 0.0, 0.0, 1.0, 0.0, 1.0, 1.0, 0.0, 1.0, 0.0, 0.0, 1.0, 0.0, 1.0, 1.0, 0.0, 1.0, 0.0, 0.0, 1.0, 0.0, 1.0, 1.0, 0.0, 1.0, 0.0, 0.0, 1.0, 0.0, 1.0, 1.0, 0.0, 1.0, 0.0, 0.0, 1.0, 0.0, 1.0, 1.0, 0.0, 1.0, 0.0, 0.0, 1.0, 0.0, 1.0, 1.0, 0.0, 1.0, 0.0, 0.0, 1.0, 0.0, 1.0, 1.0, 0.0, 1.0, 0.0, 0.0, 1.0, 0.0, 1.0, 1.0, 0.0, 1.0, 0.0, 0.0, 1.0, 0.0, 1.0, 1.0, 0.0, 1.0, 0.0, 0.0, 1.0, 0.0, 1.0, 1.0, 0.0, 1.0, 0.0, 0.0, 1.0, 0.0, 1.0, 1.0, 0.0, 1.0, 0.0, 0.0, 1.0, 0.0, 1.0, 1.0, 0.0, 1.0, 0.0, 0.0, 1.0, 0.0, 1.0, 1.0, 0.0, 1.0, 0.0, 0.0, 1.0, 0.0, 1.0, 1.0, 0.0, 1.0, 0.0, 0.0, 1.0, 0.0, 1.0, 1.0, 0.0, 1.0, 0.0, 0.0, 1.0, 0.0, 1.0, 1.0, 0.0, 1.0, 0.0, 0.0, 1.0, 0.0, 1.0, 1.0, 0.0, 1.0, 0.0, 0.0, 1.0, 0.0, 1.0, 1.0, 0.0, 1.0, 0.0, 0.0, 1.0, 0.0, 1.0, 1.0, 0.0, 1.0, 0.0, 0.0, 1.0, 0.0, 1.0, 1.0, 0.0, 1.0, 0.0, 0.0, 1.0, 0.0, 1.0, 1.0, 0.0, 1.0, 0.0, 0.0, 1.0, 0.0, 1.0, 1.0, 0.0, 1.0, 0.0, 0.0, 1.0, 0.0, 1.0, 1.0, 0.0, 1.0, 0.0, 0.0, 1.0, 0.0, 1.0, 1.0, 0.0, 1.0, 0.0, 0.0, 1.0, 0.0, 1.0, 1.0, 0.0, 1.0, 0.0, 0.0, 1.0, 0.0, 1.0, 1.0, 0.0, 1.0, 0.0, 0.0, 1.0, 0.0, 1.0, 1.0, 0.0, 1.0, 0.0, 0.0, 1.0, 0.0, 1.0, 1.0, 0.0, 1.0, 0.0, 0.0, 1.0, 0.0, 1.0, 1.0, 0.0, 1.0, 0.0, 0.0, 1.0, 0.0, 1.0, 1.0, 0.0, 1.0, 0.0, 0.0, 1.0, 0.0, 1.0, 1.0, 0.0, 1.0, 0.0, 0.0, 1.0, 0.0, 1.0, 1.0, 0.0, 1.0, 0.0, 0.0, 1.0, 0.0, 1.0, 1.0, 0.0, 1.0, 0.0, 0.0, 1.0, 0.0, 1.0, 1.0, 0.0, 1.0, 0.0, 0.0, 1.0, 0.0, 1.0, 1.0, 0.0, 1.0, 0.0, 0.0, 1.0, 0.0, 1.0, 1.0, 0.0, 1.0, 0.0, 0.0, 1.0, 0.0, 1.0, 1.0, 0.0, 1.0, 0.0, 0.0, 1.0, 0.0, 1.0, 1.0, 0.0, 1.0, 0.0, 0.0, 1.0, 0.0, 1.0, 1.0, 0.0, 1.0, 0.0, 0.0, 1.0, 0.0, 1.0, 1.0, 0.0, 1.0, 0.0, 0.0, 1.0, 0.0, 1.0, 1.0, 0.0, 1.0, 0.0, 0.0, 1.0, 0.0, 1.0, 1.0, 0.0, 1.0, 0.0, 0.0, 1.0, 0.0, 1.0, 1.0, 0.0, 1.0, 0.0, 0.0, 1.0, 0.0, 1.0, 1.0, 0.0, 1.0, 0.0, 0.0, 1.0, 0.0, 1.0, 1.0, 0.0, 1.0, 0.0, 0.0, 1.0, 0.0, 1.0, 1.0, 0.0, 1.0, 0.0, 0.0, 1.0, 0.0, 1.0, 1.0, 0.0, 1.0, 0.0, 0.0, 1.0, 0.0, 1.0, 1.0, 0.0, 1.0, 0.0, 0.0, 1.0, 0.0, 1.0, 1.0, 0.0, 1.0, 0.0, 0.0, 1.0, 0.0, 1.0, 1.0, 0.0, 1.0, 0.0, 0.0, 1.0, 0.0, 1.0, 1.0, 0.0, 1.0, 0.0, 0.0, 1.0, 0.0, 1.0, 1.0, 0.0, 1.0, 0.0, 0.0, 1.0, 0.0, 1.0, 1.0, 0.0, 1.0, 0.0, 0.0, 1.0, 0.0, 1.0, 1.0, 0.0, 1.0, 0.0, 0.0, 1.0, 0.0, 1.0, 1.0, 0.0, 1.0, 0.0, 0.0, 1.0, 0.0, 1.0, 1.0, 0.0, 1.0])
me_circle.materials.append(mat_material)
me_circle.use_remesh_preserve_volume = False
me_circle.use_remesh_preserve_attributes = False
me_circle.use_mirror_vertex_groups = False
me_circle.update()

# ---- objects
ob_circle_001 = bpy.data.objects.new('Circle.001', me_circle_001)
ob_circle = bpy.data.objects.new('Circle', me_circle)
ob_lamp = bpy.data.objects.new('Lamp', light_lamp)
ob_camera = bpy.data.objects.new('Camera', cam_camera)

# ---- transforms, parenting, visibility, modifiers, constraints
ob_circle_001.location = (2.552, 1.058, 2.251)
ob_circle_001.scale = (0.2813, 0.2813, 0.2813)
ob_circle_001.lineart.crease_threshold = 0.0
ob_circle.location = (0.0, 0.0, 0.0)
ob_circle.lineart.crease_threshold = 0.0
ob_lamp.location = (4.076, 1.005, 5.904)
ob_lamp.rotation_euler = (0.6503, 0.05522, 1.866)
ob_lamp.lock_rotations_4d = False
ob_lamp.empty_display_type = 'ARROWS'
ob_lamp.color = (0.0, 0.0, 0.0, 0.0)
ob_lamp.lineart.crease_threshold = 0.0
ob_camera.location = (7.481, -6.508, 5.344)
ob_camera.rotation_euler = (1.109, 0.0, 0.8149)
ob_camera.lock_rotations_4d = False
ob_camera.empty_display_type = 'ARROWS'
ob_camera.color = (0.0, 0.0, 0.0, 0.0)
ob_camera.display_type = 'WIRE'
ob_camera.lineart.crease_threshold = 0.0

# ---- collection membership
col_collection_1.objects.link(ob_circle_001)
col_collection_1.objects.link(ob_circle)
col_collection_1.objects.link(ob_lamp)
col_collection_1.objects.link(ob_camera)

# ---- scene / render settings (as saved in the file)
scene.camera = ob_camera
scene.frame_start = 1; scene.frame_end = 250; scene.frame_set(1)
scene.render.engine = 'BLENDER_EEVEE_NEXT'
scene.render.resolution_percentage = 50
scene.render.dither_intensity = 0.0
scene.cycles.use_denoising = False
scene.cycles.samples = 128
scene.cycles.sampling_pattern = 'TABULATED_SOBOL'
scene.cycles.light_sampling_threshold = 0.0
scene.cycles.use_adaptive_sampling = False
scene.cycles.use_light_tree = False
scene.cycles.blur_glossy = 0.0
scene.cycles.sample_clamp_indirect = 0.0
scene.view_settings.view_transform = 'Standard'
bpy.context.view_layer.update()
